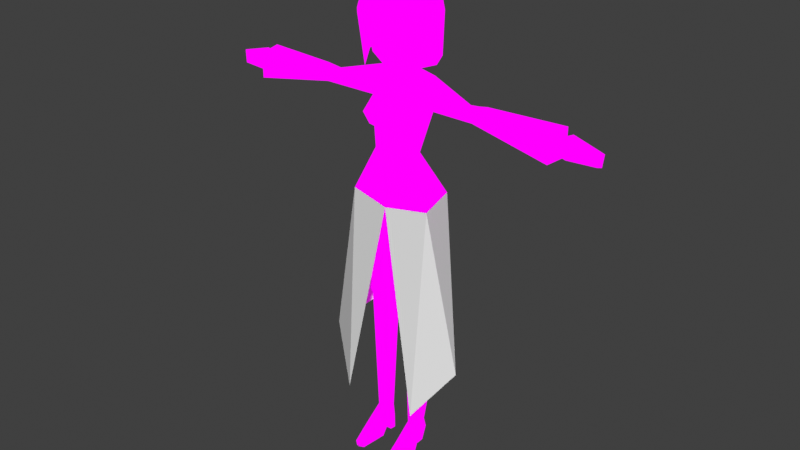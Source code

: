 # Source: kuzebackup.blend  (saved by Blender 2.90.8; exported with 4.5.12 LTS)
import bpy
from mathutils import Matrix  # noqa: F401  (used for matrix-valued properties, if any)

bpy.ops.wm.read_factory_settings(use_empty=True)
scene = bpy.context.scene
scene.name = 'Scene'

# ---- collections
col_collection = bpy.data.collections.new('Collection'); scene.collection.children.link(col_collection)

# ---- images (referenced by path relative to the original .blend; pixels are not part of the script)
import os
ASSET_DIR = os.environ.get("B2B_ASSET_DIR", "")  # directory of the original .blend (textures are referenced by path, not embedded)
HERE = os.path.dirname(os.path.abspath(__file__))  # packed textures are extracted next to this script under _unpacked/

def load_image(name, relpath, width, height, colorspace="sRGB"):
    """Load a texture the original file referenced (path relative to the .blend, or extracted next to this script)."""
    p = next((c for c in (os.path.join(HERE, relpath), os.path.join(ASSET_DIR, relpath)) if relpath and os.path.exists(c)), "")
    if p:
        img = bpy.data.images.load(p, check_existing=True)
        img.name = name
    else:  # same state as the original file: an image datablock whose file is absent (Cycles renders it pink)
        img = bpy.data.images.new(name, width, height)
        img.source = "FILE"
        img.filepath = "//" + (relpath or name)
    img.colorspace_settings.name = colorspace
    return img
img_kuze_tex = load_image('kuze_tex', 'kuze_tex.png', 1024, 1024, 'sRGB')
img_untitled_001 = load_image('Untitled.001', '', 1024, 1024, 'sRGB')

# ---- materials (node trees are filled in below, after node groups)
mat_kuze_mat = bpy.data.materials.new('kuze_mat')
mat_kuze_mat.alpha_threshold = 0.0
mat_kuze_mat.use_transparent_shadow = False
mat_uvtest = bpy.data.materials.new('uvtest')
mat_uvtest.use_transparent_shadow = False

# ---- material node trees
mat_kuze_mat.use_nodes = True; mat_kuze_mat.node_tree.nodes.clear()
_N = mat_kuze_mat.node_tree.nodes; _L = mat_kuze_mat.node_tree.links
n0 = _N.new('ShaderNodeOutputMaterial'); n0.name = 'Material Output'; n0.location = (348, 401)
n1 = _N.new('ShaderNodeMixShader'); n1.name = 'Mix Shader'; n1.location = (58, 401)
n2 = _N.new('ShaderNodeTexImage'); n2.name = 'Image Texture'; n2.location = (-304, 518)
n2.image = img_kuze_tex
n2.interpolation = 'Closest'
n3 = _N.new('ShaderNodeBsdfTransparent'); n3.name = 'Transparent BSDF'; n3.location = (-179, 127)
_L.new(n1.outputs[0], n0.inputs[0])
_L.new(n2.outputs[1], n1.inputs[0])
_L.new(n2.outputs[0], n1.inputs[2])
_L.new(n3.outputs[0], n1.inputs[1])
n0.is_active_output = True
mat_uvtest.use_nodes = True; mat_uvtest.node_tree.nodes.clear()
_N = mat_uvtest.node_tree.nodes; _L = mat_uvtest.node_tree.links
n0 = _N.new('ShaderNodeBsdfPrincipled'); n0.name = 'Principled BSDF'; n0.location = (10, 300)
n0.distribution = 'GGX'
n0.subsurface_method = 'BURLEY'
n0.inputs[3].default_value = 1.45
n0.inputs[27].default_value = (0.0, 0.0, 0.0, 1.0)
n0.inputs[28].default_value = 1.0
n1 = _N.new('ShaderNodeOutputMaterial'); n1.name = 'Material Output'; n1.location = (300, 300)
n2 = _N.new('ShaderNodeTexImage'); n2.name = 'Image Texture'; n2.location = (-280, 270)
n2.image = img_untitled_001
_L.new(n0.outputs[0], n1.inputs[0])
_L.new(n2.outputs[0], n0.inputs[0])
n1.is_active_output = True

# ---- world
world_world = bpy.data.worlds.new('World'); scene.world = world_world
world_world.use_nodes = True; world_world.node_tree.nodes.clear()
_N = world_world.node_tree.nodes; _L = world_world.node_tree.links
n0 = _N.new('ShaderNodeOutputWorld'); n0.name = 'World Output'; n0.location = (300, 300)
n1 = _N.new('ShaderNodeBackground'); n1.name = 'Background'; n1.location = (10, 300)
n1.inputs[0].default_value = (0.05088, 0.05088, 0.05088, 1.0)
_L.new(n1.outputs[0], n0.inputs[0])
n0.is_active_output = True
world_world.color = (0.05088, 0.05088, 0.05088)
world_world.use_sun_shadow = False
world_world.sun_shadow_jitter_overblur = 0.0

# ---- meshes
me_cylinder = bpy.data.meshes.new('Cylinder')
me_cylinder.from_pydata([(1.157, -0.4363, 2.052), (1.194, -0.8823, 11.29), (0.9125, 0.4643, 2.073), (0.7761, 0.9155, 10.81), (1.756, 0.6232, 2.02), (2.752, 1.433, 10.81), (1.843, -0.09187, 2.031), (2.105, -0.3122, 11.34), (0.981, 0.6271, 12.55), (2.149, 0.8582, 12.8), (1.26, -1.009, 11.81), (2.109, -0.5399, 11.82), (1.287, -0.96, 12.41), (2.117, -0.4056, 12.41), (0.2902, 0.01087, 17.61), (2.332, 2.039, 19.46), (0.9286, -0.96, 17.82), (3.009, -0.9565, 19.32), (1.655, -0.3717, 22.38), (0.9597, 2.258, 19.83), (1.071, 0.761, 22.37), (1.518, -0.6837, 24.4), (1.797, 1.662, 26.09), (1.245, -1.417, 24.4), (1.771, -1.425, 25.09), (1.177, -1.734, 25.2), (2.052, -0.6837, 25.24), (0.6226, -1.697, 25.26), (1.636, -0.6048, 26.02), (0.7203, -1.04, 26.12), (0.845, 0.5255, 0.04715), (1.619, 0.63, 0.05534), (0.9975, -2.748, 0.04982), (1.944, -2.529, 0.05526), (0.7839, 0.4268, 1.241), (1.807, 0.7825, 1.278), (1.055, -1.689, 0.8758), (1.999, -1.17, 0.9693), (1.884, 0.001608, 1.155), (1.637, 0.09013, 0.05532), (2.105, -0.8159, 0.0553), (0.848, 0.01771, 1.174), (0.9013, 0.1179, 0.04742), (0.8073, -0.8438, 0.04804), (1.45, -2.452, 0.414), (1.395, -2.926, 0.05487), (1.498, -2.913, 0.0572), (1.43, -0.8304, 0.05153), (1.439, -2.442, 0.05215), (1.874, -0.06976, 27.36), (1.911, 1.13, 27.56), (5.12, 0.6924, 26.01), (5.787, -0.2653, 25.83), (5.866, 0.0008702, 26.59), (5.118, 0.5184, 26.61), (5.707, 0.8612, 25.87), (5.705, 0.6205, 26.63), (6.341, 0.8526, 25.54), (6.376, 0.4534, 26.81), (10.8, 0.07092, 25.5), (10.84, 0.113, 25.94), (10.83, 0.4511, 25.49), (10.88, 0.4064, 25.97), (0.471, 0.3576, 27.54), (0.471, 0.3576, 29.07), (1.924, -0.9932, 31.69), (1.376, 1.682, 29.78), (1.478, -0.9806, 29.76), (1.066, 1.531, 29.17), (1.217, -1.081, 29.01), (0.9481, -1.541, 32.42), (12.08, 0.09643, 25.12), (12.18, 0.1376, 26.24), (12.05, 0.5749, 25.09), (12.16, 0.6522, 26.54), (14.02, 0.2374, 25.17), (14.11, 0.2803, 25.98), (14.22, 0.4594, 25.14), (14.32, 0.4841, 25.99), (12.17, 0.1781, 26.54), (12.18, -0.2685, 26.17), (12.17, -0.2356, 26.52), (13.09, 0.08837, 25.94), (13.16, 0.09112, 26.13), (13.09, -0.1679, 25.94), (13.17, -0.1471, 26.15), (1.645, -0.7734, 33.02), (1.649, 1.858, 33.0), (1.482, 0.3228, 29.6), (1.159, 0.1808, 28.84), (1.731, 0.5408, 33.29), (2.325, -1.192, 31.55), (2.034, 1.837, 31.53), (2.411, 0.3884, 31.57), (1.168, -1.85, 28.3), (1.97, 1.77, 28.69), (2.641, 0.3273, 28.61), (1.616, -1.824, 32.21), (1.616, -1.974, 31.59), (11.39, -0.7153, 24.91), (11.53, -0.5967, 26.59), (11.44, 1.208, 24.8), (11.62, 0.9245, 26.8), (-1.157, -0.4363, 2.052), (-1.194, -0.8823, 11.29), (-0.9125, 0.4643, 2.073), (-0.7761, 0.9155, 10.81), (-1.756, 0.6232, 2.02), (-2.752, 1.433, 10.81), (-1.843, -0.09187, 2.031), (-2.105, -0.3122, 11.34), (-0.981, 0.6271, 12.55), (-2.149, 0.8582, 12.8), (-1.26, -1.009, 11.81), (-2.109, -0.5399, 11.82), (-1.287, -0.96, 12.41), (-2.117, -0.4056, 12.41), (-0.2902, 0.01087, 17.61), (-2.332, 2.039, 19.46), (-0.9286, -0.96, 17.82), (-3.009, -0.9565, 19.32), (0.0, -1.402, 22.09), (0.0, 0.6271, 18.17), (-1.655, -0.3717, 22.38), (0.0, -1.432, 18.96), (0.0, -0.9628, 17.74), (-0.9597, 2.258, 19.83), (0.0, 1.963, 19.6), (-1.071, 0.761, 22.37), (0.0, 0.761, 22.77), (0.0, -1.154, 24.05), (-1.518, -0.6837, 24.4), (-1.797, 1.662, 26.09), (0.0, 1.898, 26.33), (-1.245, -1.417, 24.4), (0.0, -1.642, 24.46), (-1.771, -1.425, 25.09), (-1.177, -1.734, 25.2), (-2.052, -0.6837, 25.24), (0.0, -1.571, 25.29), (-0.6226, -1.697, 25.26), (-1.636, -0.6048, 26.02), (0.0, -0.8919, 26.44), (-0.7203, -1.04, 26.12), (-0.845, 0.5255, 0.04715), (-1.619, 0.63, 0.05534), (-0.9975, -2.748, 0.04982), (-1.944, -2.529, 0.05526), (-0.7839, 0.4268, 1.241), (-1.807, 0.7825, 1.278), (-1.055, -1.689, 0.8758), (-1.999, -1.17, 0.9693), (-1.884, 0.001608, 1.155), (-1.637, 0.09013, 0.05532), (-2.105, -0.8159, 0.0553), (-0.848, 0.01771, 1.174), (-0.9013, 0.1179, 0.04742), (-0.8073, -0.8438, 0.04804), (-1.45, -2.452, 0.414), (-1.395, -2.926, 0.05487), (-1.498, -2.913, 0.0572), (-1.43, -0.8304, 0.05153), (-1.439, -2.442, 0.05215), (-1.874, -0.06976, 27.36), (0.0, -0.2087, 28.02), (-1.911, 1.13, 27.56), (0.0, 1.032, 28.02), (-5.12, 0.6924, 26.01), (-5.787, -0.2653, 25.83), (-5.866, 0.0008702, 26.59), (-5.118, 0.5184, 26.61), (-5.707, 0.8612, 25.87), (-5.705, 0.6205, 26.63), (-6.341, 0.8526, 25.54), (-6.376, 0.4534, 26.81), (-10.8, 0.07092, 25.5), (-10.84, 0.113, 25.94), (-10.83, 0.4511, 25.49), (-10.88, 0.4064, 25.97), (0.0, 0.8481, 27.54), (0.0, 0.9746, 29.07), (-0.471, 0.3576, 27.54), (-0.471, 0.3576, 29.07), (0.0, 0.2731, 29.08), (0.0, 0.2906, 27.56), (-1.924, -0.9932, 31.69), (-1.376, 1.682, 29.78), (-1.478, -0.9806, 29.76), (-1.066, 1.531, 29.17), (-1.217, -1.081, 29.01), (0.0, 1.33, 28.62), (0.0, -1.307, 28.36), (0.0, -2.309, 29.89), (0.0, -1.809, 30.7), (-0.9481, -1.541, 32.42), (0.0, -1.891, 32.76), (-12.08, 0.09643, 25.12), (-12.18, 0.1376, 26.24), (-12.05, 0.5749, 25.09), (-12.16, 0.6522, 26.54), (-14.02, 0.2374, 25.17), (-14.11, 0.2803, 25.98), (-14.22, 0.4594, 25.14), (-14.32, 0.4841, 25.99), (-12.17, 0.1781, 26.54), (-12.18, -0.2685, 26.17), (-12.17, -0.2356, 26.52), (-13.09, 0.08837, 25.94), (-13.16, 0.09112, 26.13), (-13.09, -0.1679, 25.94), (-13.17, -0.1471, 26.15), (-1.645, -0.7734, 33.02), (0.0, -1.123, 33.77), (-1.649, 1.858, 33.0), (0.0, 1.927, 33.77), (-1.482, 0.3228, 29.6), (-1.159, 0.1808, 28.84), (0.0, -0.06221, 28.49), (-1.731, 0.5408, 33.29), (0.0, 0.3759, 34.15), (0.0, 2.616, 33.03), (0.0, 2.287, 29.9), (-2.325, -1.192, 31.55), (-2.034, 1.837, 31.53), (-2.411, 0.3884, 31.57), (0.0, 3.064, 31.83), (-1.168, -1.85, 28.3), (-1.97, 1.77, 28.69), (-2.641, 0.3273, 28.61), (0.0, 3.008, 28.72), (-1.616, -1.824, 32.21), (0.0, -2.147, 32.73), (-1.616, -1.974, 31.59), (0.0, -2.324, 31.57), (-11.39, -0.7153, 24.91), (-11.53, -0.5967, 26.59), (-11.44, 1.208, 24.8), (-11.62, 0.9245, 26.8)], [], [(0, 1, 3, 2), (2, 3, 5, 4), (1, 7, 11, 10), (4, 5, 7, 6), (6, 7, 1, 0), (5, 9, 7), (3, 5, 9, 8), (10, 11, 13, 12), (9, 11, 7), (11, 9, 13), (3, 1, 8), (1, 10, 8), (10, 12, 8), (8, 9, 15, 14), (13, 9, 15, 17), (12, 13, 17, 16), (8, 12, 16, 14), (17, 124, 16), (14, 16, 125, 122), (124, 125, 16), (124, 17, 18), (14, 15, 19, 122), (122, 19, 127), (17, 15, 20, 18), (19, 15, 20), (127, 19, 20, 129), (129, 20, 22, 133), (18, 20, 22, 21), (121, 18, 21, 130), (130, 21, 23), (23, 135, 130), (135, 23, 24, 25), (26, 24, 23, 21), (135, 25, 27), (139, 135, 27), (27, 25, 29), (139, 27, 29, 142), (29, 25, 24, 28), (26, 28, 24), (29, 28, 142), (22, 26, 21), (26, 22, 28), (34, 35, 31, 30), (37, 44, 46, 33), (37, 33, 40, 38), (36, 41, 43, 32), (2, 34, 41), (6, 37, 38), (6, 44, 37), (2, 4, 35, 34), (39, 38, 41, 42), (38, 39, 31, 35), (30, 31, 39, 42), (42, 41, 34, 30), (38, 47, 41), (36, 0, 41), (32, 43, 47, 48, 45), (4, 6, 38), (35, 4, 38), (0, 44, 6), (2, 41, 0), (44, 0, 36), (45, 44, 36, 32), (48, 44, 45), (48, 46, 44), (46, 48, 47, 40, 33), (47, 38, 40), (41, 47, 43), (142, 28, 49, 164), (133, 22, 50, 166), (164, 49, 50, 166), (49, 28, 52, 53), (50, 49, 53, 54), (50, 22, 51, 54), (28, 22, 51, 52), (54, 51, 55, 56), (56, 55, 57, 58), (54, 53, 56), (56, 58, 53), (51, 55, 52), (55, 52, 57), (62, 61, 101, 102), (61, 59, 99, 101), (179, 180, 64, 63), (63, 64, 183, 184), (88, 67, 69, 89), (89, 69, 191, 217), (67, 192, 191, 69), (192, 67, 193), (193, 67, 65, 70), (193, 70, 195), (61, 59, 71, 73), (62, 61, 73, 74), (60, 59, 71, 72), (73, 71, 75, 77), (74, 73, 77, 78), (72, 79, 76), (72, 71, 75, 76), (79, 60, 62, 74), (76, 79, 74, 78), (60, 79, 81), (60, 72, 80), (60, 80, 81), (76, 75, 77, 78), (80, 72, 82, 84), (81, 80, 84, 85), (81, 79, 83, 85), (79, 72, 82, 83), (83, 82, 84, 85), (219, 90, 87, 214), (212, 86, 90, 219), (68, 89, 217, 190), (66, 88, 89, 68), (214, 87, 220), (190, 221, 68), (68, 221, 66), (87, 92, 225, 220), (90, 86, 91, 93), (90, 93, 92, 87), (92, 95, 229, 225), (93, 91, 94, 96), (93, 96, 95, 92), (86, 212, 231, 97), (86, 97, 91), (97, 231, 233, 98), (91, 97, 98, 94), (121, 124, 18), (53, 52, 99, 100), (57, 101, 99, 52), (53, 100, 102, 58), (58, 102, 101, 57), (60, 62, 102, 100), (59, 60, 100, 99), (103, 105, 106, 104), (105, 107, 108, 106), (104, 113, 114, 110), (107, 109, 110, 108), (109, 103, 104, 110), (108, 110, 112), (106, 111, 112, 108), (113, 115, 116, 114), (112, 110, 114), (114, 116, 112), (106, 111, 104), (104, 111, 113), (113, 111, 115), (111, 117, 118, 112), (116, 120, 118, 112), (115, 119, 120, 116), (111, 117, 119, 115), (120, 119, 124), (117, 122, 125, 119), (124, 119, 125), (124, 123, 120), (117, 122, 126, 118), (122, 127, 126), (120, 123, 128, 118), (126, 128, 118), (127, 129, 128, 126), (129, 133, 132, 128), (123, 131, 132, 128), (121, 130, 131, 123), (130, 134, 131), (134, 130, 135), (135, 137, 136, 134), (138, 131, 134, 136), (135, 140, 137), (139, 140, 135), (140, 143, 137), (139, 142, 143, 140), (143, 141, 136, 137), (138, 136, 141), (143, 142, 141), (132, 131, 138), (138, 141, 132), (148, 144, 145, 149), (151, 147, 160, 158), (151, 152, 154, 147), (150, 146, 157, 155), (105, 155, 148), (109, 152, 151), (109, 151, 158), (105, 148, 149, 107), (153, 156, 155, 152), (152, 149, 145, 153), (144, 156, 153, 145), (156, 144, 148, 155), (152, 155, 161), (150, 155, 103), (146, 159, 162, 161, 157), (107, 152, 109), (149, 152, 107), (103, 109, 158), (105, 103, 155), (158, 150, 103), (159, 146, 150, 158), (162, 159, 158), (162, 158, 160), (160, 147, 154, 161, 162), (161, 154, 152), (155, 157, 161), (142, 164, 163, 141), (133, 166, 165, 132), (164, 166, 165, 163), (163, 169, 168, 141), (165, 170, 169, 163), (165, 170, 167, 132), (141, 168, 167, 132), (170, 172, 171, 167), (172, 174, 173, 171), (170, 172, 169), (172, 169, 174), (167, 168, 171), (171, 173, 168), (178, 237, 236, 177), (177, 236, 234, 175), (179, 181, 182, 180), (181, 184, 183, 182), (215, 216, 189, 187), (216, 217, 191, 189), (187, 189, 191, 192), (192, 193, 187), (193, 194, 185, 187), (193, 195, 194), (177, 198, 196, 175), (178, 199, 198, 177), (176, 197, 196, 175), (198, 202, 200, 196), (199, 203, 202, 198), (197, 201, 204), (197, 201, 200, 196), (204, 199, 178, 176), (201, 203, 199, 204), (176, 206, 204), (176, 205, 197), (176, 206, 205), (201, 203, 202, 200), (205, 209, 207, 197), (206, 210, 209, 205), (206, 210, 208, 204), (204, 208, 207, 197), (208, 210, 209, 207), (219, 214, 213, 218), (212, 219, 218, 211), (188, 190, 217, 216), (186, 188, 216, 215), (214, 220, 213), (190, 188, 221), (188, 186, 221), (213, 220, 225, 223), (218, 224, 222, 211), (218, 213, 223, 224), (223, 225, 229, 227), (224, 228, 226, 222), (224, 223, 227, 228), (211, 230, 231, 212), (211, 222, 230), (230, 232, 233, 231), (222, 226, 232, 230), (121, 123, 124), (169, 235, 234, 168), (173, 168, 234, 236), (169, 174, 237, 235), (174, 173, 236, 237), (176, 235, 237, 178), (175, 234, 235, 176)])
_uv = me_cylinder.uv_layers.new(name='UVMap')
_uv.uv.foreach_set('vector', [0.06674, 0.04869, 0.222, 0.1093, 0.2042, 0.1309, 0.06823, 0.06817, 0.8929, 0.07142, 0.7627, 0.1207, 0.7512, 0.0903, 0.8889, 0.05833, 0.222, 0.1093, 0.2288, 0.09427, 0.2348, 0.09938, 0.2298, 0.1116, 0.08084, 0.02519, 0.2298, 0.06396, 0.2288, 0.09427, 0.07237, 0.03659, 0.07237, 0.03659, 0.2288, 0.09427, 0.222, 0.1093, 0.06674, 0.04869, 0.2298, 0.06396, 0.256, 0.08372, 0.2288, 0.09427, 0.7627, 0.1207, 0.7512, 0.0903, 0.7251, 0.1126, 0.7356, 0.1288, 0.2298, 0.1116, 0.2348, 0.09938, 0.2435, 0.101, 0.2379, 0.1148, 0.256, 0.08372, 0.2348, 0.09938, 0.2288, 0.09427, 0.2348, 0.09938, 0.256, 0.08372, 0.2435, 0.101, 0.2042, 0.1309, 0.222, 0.1093, 0.2289, 0.1379, 0.222, 0.1093, 0.2298, 0.1116, 0.2289, 0.1379, 0.2298, 0.1116, 0.2379, 0.1148, 0.2289, 0.1379, 0.7356, 0.1288, 0.7251, 0.1126, 0.6204, 0.1381, 0.6647, 0.1698, 0.2435, 0.101, 0.256, 0.08372, 0.3554, 0.09171, 0.3417, 0.1315, 0.2379, 0.1148, 0.2435, 0.101, 0.3417, 0.1315, 0.3152, 0.1572, 0.2289, 0.1379, 0.2379, 0.1148, 0.3152, 0.1572, 0.2993, 0.1682, 0.3417, 0.1315, 0.3356, 0.1746, 0.3152, 0.1572, 0.2993, 0.1682, 0.3152, 0.1572, 0.3138, 0.1746, 0.2896, 0.1745, 0.3356, 0.1746, 0.3138, 0.1746, 0.3152, 0.1572, 0.3356, 0.1746, 0.3417, 0.1315, 0.394, 0.1398, 0.6647, 0.1698, 0.6204, 0.1381, 0.6158, 0.1596, 0.6515, 0.1747, 0.6515, 0.1747, 0.6158, 0.1596, 0.6196, 0.1747, 0.3417, 0.1315, 0.3554, 0.09171, 0.3989, 0.1194, 0.394, 0.1398, 0.6158, 0.1596, 0.6204, 0.1381, 0.5729, 0.1595, 0.6196, 0.1747, 0.6158, 0.1596, 0.5729, 0.1595, 0.5678, 0.1747, 0.5678, 0.1747, 0.5729, 0.1595, 0.519, 0.15, 0.5171, 0.1747, 0.394, 0.1398, 0.3989, 0.1194, 0.4609, 0.1157, 0.429, 0.1481, 0.3878, 0.1747, 0.394, 0.1398, 0.429, 0.1481, 0.4225, 0.1747, 0.4225, 0.1747, 0.429, 0.1481, 0.4339, 0.1593, 0.4339, 0.1593, 0.4331, 0.1747, 0.4225, 0.1747, 0.4331, 0.1747, 0.4339, 0.1593, 0.4416, 0.1554, 0.4423, 0.1619, 0.4445, 0.1477, 0.4416, 0.1554, 0.4339, 0.1593, 0.429, 0.1481, 0.4331, 0.1747, 0.4423, 0.1619, 0.4429, 0.1676, 0.4437, 0.1747, 0.4331, 0.1747, 0.4429, 0.1676, 0.4429, 0.1676, 0.4423, 0.1619, 0.4549, 0.1657, 0.4437, 0.1747, 0.4429, 0.1676, 0.4549, 0.1657, 0.4603, 0.1747, 0.4549, 0.1657, 0.4423, 0.1619, 0.4416, 0.1554, 0.4566, 0.1513, 0.4445, 0.1477, 0.4566, 0.1513, 0.4416, 0.1554, 0.4549, 0.1657, 0.4566, 0.1513, 0.4603, 0.1747, 0.4609, 0.1157, 0.4445, 0.1477, 0.429, 0.1481, 0.4445, 0.1477, 0.4609, 0.1157, 0.4566, 0.1513, 0.9061, 0.069, 0.8998, 0.05295, 0.9194, 0.04984, 0.9237, 0.06151, 0.04344, 0.02872, 0.01279, 0.03535, 0.005816, 0.02614, 0.01385, 0.02321, 0.04344, 0.02872, 0.01385, 0.02321, 0.04185, 0.01128, 0.06269, 0.02181, 0.03034, 0.04512, 0.05335, 0.06535, 0.03061, 0.067, 0.004865, 0.04508, 0.06823, 0.06817, 0.05589, 0.07113, 0.05335, 0.06535, 0.07237, 0.03659, 0.04344, 0.02872, 0.06269, 0.02181, 0.07237, 0.03659, 0.01279, 0.03535, 0.04344, 0.02872, 0.8929, 0.07142, 0.8889, 0.05833, 0.8998, 0.05295, 0.9061, 0.069, 0.9277, 0.0477, 0.9442, 0.04046, 0.9476, 0.05659, 0.9298, 0.05923, 0.06269, 0.02181, 0.0508, 0.006421, 0.05764, 0.0001328, 0.07395, 0.01407, 0.9237, 0.06151, 0.9194, 0.04984, 0.9277, 0.0477, 0.9298, 0.05923, 0.03725, 0.07095, 0.05335, 0.06535, 0.05589, 0.07113, 0.0388, 0.07695, 0.9442, 0.04046, 0.9673, 0.04237, 0.9476, 0.05659, 0.03034, 0.04512, 0.06674, 0.04869, 0.05335, 0.06535, 0.9986, 0.0421, 0.9697, 0.05198, 0.9673, 0.04237, 0.9922, 0.03636, 0.9999, 0.03528, 0.08084, 0.02519, 0.07237, 0.03659, 0.06269, 0.02181, 0.07395, 0.01407, 0.08084, 0.02519, 0.06269, 0.02181, 0.06674, 0.04869, 0.01279, 0.03535, 0.07237, 0.03659, 0.06823, 0.06817, 0.05335, 0.06535, 0.06674, 0.04869, 0.01279, 0.03535, 0.06674, 0.04869, 0.03034, 0.04512, 0.001979, 0.03987, 0.01279, 0.03535, 0.03034, 0.04512, 0.004865, 0.04508, 0.005376, 0.03337, 0.01279, 0.03535, 0.001979, 0.03987, 0.005376, 0.03337, 0.005816, 0.02614, 0.01279, 0.03535, 0.9993, 0.03374, 0.9922, 0.03636, 0.9673, 0.04237, 0.9646, 0.03197, 0.9917, 0.02822, 0.9673, 0.04237, 0.9442, 0.04046, 0.9646, 0.03197, 0.9476, 0.05659, 0.9673, 0.04237, 0.9697, 0.05198, 0.4603, 0.1747, 0.4566, 0.1513, 0.4783, 0.1492, 0.48, 0.1747, 0.5171, 0.1747, 0.519, 0.15, 0.4964, 0.1492, 0.4941, 0.1747, 0.48, 0.1747, 0.4783, 0.1492, 0.4964, 0.1492, 0.4941, 0.1747, 0.1722, 0.5294, 0.1471, 0.5298, 0.1562, 0.4532, 0.1708, 0.4535, 0.1915, 0.5297, 0.1722, 0.5294, 0.1708, 0.4535, 0.1818, 0.4682, 0.1915, 0.5297, 0.2153, 0.5235, 0.1938, 0.4672, 0.1818, 0.4682, 0.1471, 0.5298, 0.1078, 0.5191, 0.1365, 0.4641, 0.1562, 0.4532, 0.1818, 0.4682, 0.1938, 0.4672, 0.1973, 0.4569, 0.1827, 0.4564, 0.1827, 0.4564, 0.1973, 0.4569, 0.2037, 0.4457, 0.1799, 0.4441, 0.1818, 0.4682, 0.1708, 0.4535, 0.1827, 0.4564, 0.1827, 0.4564, 0.1799, 0.4441, 0.1708, 0.4535, 0.1365, 0.4641, 0.1347, 0.4532, 0.1562, 0.4532, 0.1347, 0.4532, 0.1562, 0.4532, 0.1354, 0.4408, 0.1792, 0.3566, 0.1882, 0.3494, 0.2153, 0.3571, 0.187, 0.3769, 0.1598, 0.3534, 0.164, 0.3598, 0.1572, 0.3754, 0.1335, 0.3554, 0.5062, 0.3874, 0.4822, 0.3889, 0.4822, 0.3767, 0.5062, 0.3767, 0.5062, 0.3767, 0.4822, 0.3767, 0.482, 0.3692, 0.506, 0.3692, 0.4546, 0.4702, 0.4744, 0.458, 0.4817, 0.4702, 0.4636, 0.4809, 0.4636, 0.4809, 0.4817, 0.4702, 0.494, 0.4913, 0.4741, 0.4968, 0.2059, 0.8386, 0.1135, 0.8403, 0.1138, 0.7564, 0.1893, 0.7928, 0.1135, 0.8403, 0.2059, 0.8386, 0.1133, 0.8853, 0.1133, 0.8853, 0.2059, 0.8386, 0.2232, 0.9423, 0.1647, 0.9787, 0.1133, 0.8853, 0.1647, 0.9787, 0.1129, 0.9958, 0.477, 0.3539, 0.4817, 0.3534, 0.4817, 0.3699, 0.4761, 0.3689, 0.4708, 0.3522, 0.477, 0.3539, 0.4761, 0.3689, 0.4623, 0.3658, 0.4761, 0.4507, 0.4817, 0.4457, 0.4702, 0.4261, 0.4429, 0.438, 0.4761, 0.3689, 0.4817, 0.3699, 0.4724, 0.3916, 0.4689, 0.393, 0.4623, 0.3658, 0.4761, 0.3689, 0.4689, 0.393, 0.458, 0.391, 0.4429, 0.438, 0.4375, 0.4331, 0.4578, 0.3948, 0.4429, 0.438, 0.4702, 0.4261, 0.4683, 0.3969, 0.4578, 0.3948, 0.4572, 0.3636, 0.4684, 0.3494, 0.4708, 0.3522, 0.4623, 0.3658, 0.4555, 0.388, 0.4572, 0.3636, 0.4623, 0.3658, 0.458, 0.391, 0.4684, 0.3494, 0.4572, 0.3636, 0.4534, 0.3602, 0.4761, 0.4507, 0.4429, 0.438, 0.4434, 0.4502, 0.4761, 0.4507, 0.4434, 0.4502, 0.4441, 0.4578, 0.4578, 0.3948, 0.4683, 0.3969, 0.4689, 0.393, 0.458, 0.391, 0.4434, 0.4502, 0.4429, 0.438, 0.4265, 0.449, 0.4278, 0.4519, 0.4441, 0.4578, 0.4434, 0.4502, 0.4278, 0.4519, 0.4231, 0.4561, 0.4534, 0.3602, 0.4572, 0.3636, 0.4475, 0.3727, 0.4453, 0.3707, 0.4375, 0.4331, 0.4429, 0.438, 0.4265, 0.449, 0.4221, 0.4483, 0.4221, 0.4483, 0.4265, 0.449, 0.4278, 0.4519, 0.4231, 0.4561, 0.4136, 0.8576, 0.3431, 0.8293, 0.3665, 0.7879, 0.4132, 0.806, 0.4159, 0.9441, 0.4705, 0.9375, 0.4868, 0.9802, 0.4172, 0.9962, 0.4448, 0.489, 0.4636, 0.4809, 0.4741, 0.4968, 0.4549, 0.5022, 0.4353, 0.4833, 0.4546, 0.4702, 0.4636, 0.4809, 0.4448, 0.489, 0.4132, 0.806, 0.3665, 0.7879, 0.413, 0.7787, 0.4549, 0.5022, 0.4314, 0.5087, 0.4448, 0.489, 0.4448, 0.489, 0.4314, 0.5087, 0.4353, 0.4833, 0.3665, 0.7879, 0.3433, 0.748, 0.4127, 0.7438, 0.413, 0.7787, 0.4868, 0.9802, 0.4705, 0.9375, 0.5029, 0.8949, 0.5393, 0.9365, 0.3431, 0.8293, 0.2916, 0.7725, 0.3433, 0.748, 0.3665, 0.7879, 0.3433, 0.748, 0.3196, 0.6496, 0.4118, 0.6362, 0.4127, 0.7438, 0.5393, 0.9365, 0.5029, 0.8949, 0.5464, 0.7798, 0.6127, 0.8553, 0.2916, 0.7725, 0.2585, 0.6615, 0.3196, 0.6496, 0.3433, 0.748, 0.4705, 0.9375, 0.4159, 0.9441, 0.415, 0.9029, 0.4663, 0.8956, 0.4705, 0.9375, 0.4663, 0.8956, 0.5029, 0.8949, 0.4663, 0.8956, 0.415, 0.9029, 0.414, 0.8623, 0.4726, 0.8747, 0.5029, 0.8949, 0.4663, 0.8956, 0.4726, 0.8747, 0.5464, 0.7798, 0.3878, 0.1747, 0.3356, 0.1746, 0.394, 0.1398, 0.1708, 0.4535, 0.1562, 0.4532, 0.1572, 0.3754, 0.1724, 0.3783, 0.1354, 0.4408, 0.1335, 0.3554, 0.1572, 0.3754, 0.1562, 0.4532, 0.1708, 0.4535, 0.1724, 0.3783, 0.187, 0.3769, 0.1799, 0.4441, 0.1799, 0.4441, 0.187, 0.3769, 0.2153, 0.3571, 0.2037, 0.4457, 0.1732, 0.3591, 0.1792, 0.3566, 0.187, 0.3769, 0.1724, 0.3783, 0.164, 0.3598, 0.1732, 0.3591, 0.1724, 0.3783, 0.1572, 0.3754, 0.06528, 0.3003, 0.06682, 0.2807, 0.2037, 0.218, 0.2215, 0.2397, 0.8929, 0.278, 0.8889, 0.291, 0.7512, 0.2591, 0.7627, 0.2286, 0.2215, 0.2397, 0.2294, 0.2374, 0.2344, 0.2497, 0.2283, 0.2548, 0.07942, 0.324, 0.07093, 0.3125, 0.2283, 0.2548, 0.2293, 0.2853, 0.07093, 0.3125, 0.06528, 0.3003, 0.2215, 0.2397, 0.2283, 0.2548, 0.2293, 0.2853, 0.2283, 0.2548, 0.2556, 0.2655, 0.7627, 0.2286, 0.7356, 0.2206, 0.7251, 0.2368, 0.7512, 0.2591, 0.2294, 0.2374, 0.2375, 0.2342, 0.2431, 0.2481, 0.2344, 0.2497, 0.2556, 0.2655, 0.2283, 0.2548, 0.2344, 0.2497, 0.2344, 0.2497, 0.2431, 0.2481, 0.2556, 0.2655, 0.2037, 0.218, 0.2286, 0.211, 0.2215, 0.2397, 0.2215, 0.2397, 0.2286, 0.211, 0.2294, 0.2374, 0.2294, 0.2374, 0.2286, 0.211, 0.2375, 0.2342, 0.7356, 0.2206, 0.6647, 0.1795, 0.6204, 0.2113, 0.7251, 0.2368, 0.2431, 0.2481, 0.3416, 0.2178, 0.3553, 0.2576, 0.2556, 0.2655, 0.2375, 0.2342, 0.3151, 0.192, 0.3416, 0.2178, 0.2431, 0.2481, 0.2286, 0.211, 0.2993, 0.1808, 0.3151, 0.192, 0.2375, 0.2342, 0.3416, 0.2178, 0.3151, 0.192, 0.3356, 0.1746, 0.2993, 0.1808, 0.2896, 0.1745, 0.3138, 0.1746, 0.3151, 0.192, 0.3356, 0.1746, 0.3151, 0.192, 0.3138, 0.1746, 0.3356, 0.1746, 0.394, 0.2096, 0.3416, 0.2178, 0.6647, 0.1795, 0.6515, 0.1747, 0.6158, 0.1898, 0.6204, 0.2113, 0.6515, 0.1747, 0.6196, 0.1747, 0.6158, 0.1898, 0.3416, 0.2178, 0.394, 0.2096, 0.3988, 0.23, 0.3553, 0.2576, 0.6158, 0.1898, 0.5729, 0.1899, 0.6204, 0.2113, 0.6196, 0.1747, 0.5678, 0.1747, 0.5729, 0.1899, 0.6158, 0.1898, 0.5678, 0.1747, 0.5171, 0.1747, 0.519, 0.1994, 0.5729, 0.1899, 0.394, 0.2096, 0.429, 0.2013, 0.4608, 0.2337, 0.3988, 0.23, 0.3878, 0.1747, 0.4225, 0.1747, 0.429, 0.2013, 0.394, 0.2096, 0.4225, 0.1747, 0.4339, 0.19, 0.429, 0.2013, 0.4339, 0.19, 0.4225, 0.1747, 0.4331, 0.1747, 0.4331, 0.1747, 0.4423, 0.1874, 0.4416, 0.1939, 0.4339, 0.19, 0.4445, 0.2016, 0.429, 0.2013, 0.4339, 0.19, 0.4416, 0.1939, 0.4331, 0.1747, 0.4429, 0.1818, 0.4423, 0.1874, 0.4437, 0.1747, 0.4429, 0.1818, 0.4331, 0.1747, 0.4429, 0.1818, 0.4549, 0.1837, 0.4423, 0.1874, 0.4437, 0.1747, 0.4603, 0.1747, 0.4549, 0.1837, 0.4429, 0.1818, 0.4549, 0.1837, 0.4566, 0.198, 0.4416, 0.1939, 0.4423, 0.1874, 0.4445, 0.2016, 0.4416, 0.1939, 0.4566, 0.198, 0.4549, 0.1837, 0.4603, 0.1747, 0.4566, 0.198, 0.4608, 0.2337, 0.429, 0.2013, 0.4445, 0.2016, 0.4445, 0.2016, 0.4566, 0.198, 0.4608, 0.2337, 0.9061, 0.2804, 0.9237, 0.2879, 0.9194, 0.2995, 0.8998, 0.2964, 0.04182, 0.3204, 0.01205, 0.3259, 0.003973, 0.3229, 0.011, 0.3137, 0.04182, 0.3204, 0.06117, 0.3273, 0.0402, 0.3379, 0.01205, 0.3259, 0.02867, 0.3039, 0.003043, 0.3039, 0.02896, 0.2819, 0.05183, 0.2835, 0.06682, 0.2807, 0.05183, 0.2835, 0.05439, 0.2777, 0.07093, 0.3125, 0.06117, 0.3273, 0.04182, 0.3204, 0.07093, 0.3125, 0.04182, 0.3204, 0.011, 0.3137, 0.8929, 0.278, 0.9061, 0.2804, 0.8998, 0.2964, 0.8889, 0.291, 0.9277, 0.3017, 0.9298, 0.2901, 0.9476, 0.2928, 0.9442, 0.3089, 0.06117, 0.3273, 0.07248, 0.3352, 0.05606, 0.3491, 0.04919, 0.3428, 0.9237, 0.2879, 0.9298, 0.2901, 0.9277, 0.3017, 0.9194, 0.2995, 0.03553, 0.2779, 0.03707, 0.2719, 0.05439, 0.2777, 0.05183, 0.2835, 0.9442, 0.3089, 0.9476, 0.2928, 0.9673, 0.307, 0.02867, 0.3039, 0.05183, 0.2835, 0.06528, 0.3003, 0.9986, 0.3073, 0.9999, 0.3141, 0.9922, 0.313, 0.9673, 0.307, 0.9697, 0.2974, 0.07942, 0.324, 0.06117, 0.3273, 0.07093, 0.3125, 0.07248, 0.3352, 0.06117, 0.3273, 0.07942, 0.324, 0.06528, 0.3003, 0.07093, 0.3125, 0.011, 0.3137, 0.06682, 0.2807, 0.06528, 0.3003, 0.05183, 0.2835, 0.011, 0.3137, 0.02867, 0.3039, 0.06528, 0.3003, 0.0001328, 0.3091, 0.003043, 0.3039, 0.02867, 0.3039, 0.011, 0.3137, 0.00354, 0.3156, 0.0001328, 0.3091, 0.011, 0.3137, 0.00354, 0.3156, 0.011, 0.3137, 0.003973, 0.3229, 0.9993, 0.3156, 0.9917, 0.3212, 0.9646, 0.3174, 0.9673, 0.307, 0.9922, 0.313, 0.9673, 0.307, 0.9646, 0.3174, 0.9442, 0.3089, 0.9476, 0.2928, 0.9697, 0.2974, 0.9673, 0.307, 0.4603, 0.1747, 0.48, 0.1747, 0.4783, 0.2002, 0.4566, 0.198, 0.5171, 0.1747, 0.4941, 0.1747, 0.4964, 0.2002, 0.519, 0.1994, 0.48, 0.1747, 0.4941, 0.1747, 0.4964, 0.2002, 0.4783, 0.2002, 0.06449, 0.3498, 0.06311, 0.4257, 0.04849, 0.426, 0.03943, 0.3494, 0.08383, 0.3495, 0.07412, 0.411, 0.06311, 0.4257, 0.06449, 0.3498, 0.08383, 0.3495, 0.07412, 0.411, 0.08613, 0.412, 0.1076, 0.3557, 0.03943, 0.3494, 0.04849, 0.426, 0.02878, 0.4151, 0.0001328, 0.3601, 0.07412, 0.411, 0.07495, 0.4228, 0.08959, 0.4223, 0.08613, 0.412, 0.07495, 0.4228, 0.07222, 0.4351, 0.09603, 0.4336, 0.08959, 0.4223, 0.07412, 0.411, 0.07495, 0.4228, 0.06311, 0.4257, 0.07495, 0.4228, 0.06311, 0.4257, 0.07222, 0.4351, 0.02878, 0.4151, 0.04849, 0.426, 0.02696, 0.426, 0.02696, 0.426, 0.02771, 0.4384, 0.04849, 0.426, 0.07152, 0.5226, 0.07926, 0.5023, 0.1076, 0.5222, 0.08053, 0.5298, 0.05213, 0.5258, 0.02581, 0.5239, 0.04951, 0.5039, 0.05629, 0.5194, 0.5062, 0.351, 0.5062, 0.3617, 0.4822, 0.3616, 0.4822, 0.3494, 0.5062, 0.3617, 0.506, 0.3692, 0.482, 0.3692, 0.4822, 0.3616, 0.4712, 0.5297, 0.4734, 0.5159, 0.4944, 0.5157, 0.4944, 0.5299, 0.4734, 0.5159, 0.4741, 0.4968, 0.494, 0.4913, 0.4944, 0.5157, 0.02111, 0.838, 0.03805, 0.7923, 0.1138, 0.7564, 0.1135, 0.8403, 0.1135, 0.8403, 0.1133, 0.8853, 0.02111, 0.838, 0.1133, 0.8853, 0.0613, 0.9784, 0.002999, 0.9414, 0.02111, 0.838, 0.1133, 0.8853, 0.1129, 0.9958, 0.0613, 0.9784, 0.4171, 0.4533, 0.4162, 0.4383, 0.4218, 0.4372, 0.4219, 0.4538, 0.4109, 0.455, 0.4024, 0.4413, 0.4162, 0.4383, 0.4171, 0.4533, 0.4163, 0.3564, 0.383, 0.3692, 0.4103, 0.3811, 0.4219, 0.3615, 0.4162, 0.4383, 0.409, 0.4141, 0.4126, 0.4156, 0.4218, 0.4372, 0.4024, 0.4413, 0.3982, 0.4162, 0.409, 0.4141, 0.4162, 0.4383, 0.383, 0.3692, 0.3979, 0.4124, 0.3777, 0.374, 0.383, 0.3692, 0.3979, 0.4124, 0.4084, 0.4103, 0.4103, 0.3811, 0.3974, 0.4436, 0.4024, 0.4413, 0.4109, 0.455, 0.4085, 0.4578, 0.3956, 0.4192, 0.3982, 0.4162, 0.4024, 0.4413, 0.3974, 0.4436, 0.4085, 0.4578, 0.3935, 0.447, 0.3974, 0.4436, 0.4163, 0.3564, 0.3836, 0.357, 0.383, 0.3692, 0.4163, 0.3564, 0.3842, 0.3494, 0.3836, 0.357, 0.3979, 0.4124, 0.3982, 0.4162, 0.409, 0.4141, 0.4084, 0.4103, 0.3836, 0.357, 0.3679, 0.3553, 0.3667, 0.3582, 0.383, 0.3692, 0.3842, 0.3494, 0.3633, 0.3511, 0.3679, 0.3553, 0.3836, 0.357, 0.3935, 0.447, 0.3854, 0.4365, 0.3876, 0.4345, 0.3974, 0.4436, 0.3777, 0.374, 0.3623, 0.3589, 0.3667, 0.3582, 0.383, 0.3692, 0.3623, 0.3589, 0.3633, 0.3511, 0.3679, 0.3553, 0.3667, 0.3582, 0.4136, 0.8576, 0.4132, 0.806, 0.4596, 0.7871, 0.4837, 0.8282, 0.4159, 0.9441, 0.4172, 0.9962, 0.3468, 0.9834, 0.3612, 0.94, 0.453, 0.5186, 0.4549, 0.5022, 0.4741, 0.4968, 0.4734, 0.5159, 0.4479, 0.5284, 0.453, 0.5186, 0.4734, 0.5159, 0.4712, 0.5297, 0.4132, 0.806, 0.413, 0.7787, 0.4596, 0.7871, 0.4549, 0.5022, 0.453, 0.5186, 0.4314, 0.5087, 0.453, 0.5186, 0.4479, 0.5284, 0.4314, 0.5087, 0.4596, 0.7871, 0.413, 0.7787, 0.4127, 0.7438, 0.4821, 0.7469, 0.3468, 0.9834, 0.2923, 0.9422, 0.3268, 0.899, 0.3612, 0.94, 0.4837, 0.8282, 0.4596, 0.7871, 0.4821, 0.7469, 0.5343, 0.7705, 0.4821, 0.7469, 0.4127, 0.7438, 0.4118, 0.6362, 0.5042, 0.648, 0.2923, 0.9422, 0.2153, 0.8645, 0.278, 0.786, 0.3268, 0.899, 0.5343, 0.7705, 0.4821, 0.7469, 0.5042, 0.648, 0.5656, 0.6589, 0.3612, 0.94, 0.3634, 0.898, 0.415, 0.9029, 0.4159, 0.9441, 0.3612, 0.94, 0.3268, 0.899, 0.3634, 0.898, 0.3634, 0.898, 0.3561, 0.8774, 0.414, 0.8623, 0.415, 0.9029, 0.3268, 0.899, 0.278, 0.786, 0.3561, 0.8774, 0.3634, 0.898, 0.3878, 0.1747, 0.394, 0.2096, 0.3356, 0.1746, 0.06311, 0.4257, 0.06465, 0.5009, 0.04951, 0.5039, 0.04849, 0.426, 0.02771, 0.4384, 0.04849, 0.426, 0.04951, 0.5039, 0.02581, 0.5239, 0.06311, 0.4257, 0.07222, 0.4351, 0.07926, 0.5023, 0.06465, 0.5009, 0.07222, 0.4351, 0.09603, 0.4336, 0.1076, 0.5222, 0.07926, 0.5023, 0.06546, 0.5201, 0.06465, 0.5009, 0.07926, 0.5023, 0.07152, 0.5226, 0.05629, 0.5194, 0.04951, 0.5039, 0.06465, 0.5009, 0.06546, 0.5201])
me_cylinder.materials.append(mat_kuze_mat)
me_cylinder.materials.append(mat_uvtest)
me_cylinder.use_remesh_fix_poles = True
me_cylinder.use_remesh_preserve_attributes = False
me_cylinder.use_mirror_vertex_groups = False
me_cylinder.update()
me_cylinder_001 = bpy.data.meshes.new('Cylinder.001')
me_cylinder_001.from_pydata([(2.332, 2.039, 19.46), (3.009, -0.9565, 19.32), (0.0, -1.432, 18.96), (0.9597, 2.258, 19.83), (0.0, 1.963, 19.6), (5.257, -0.4559, 7.821), (2.772, -2.182, 4.277), (2.332, 2.039, 10.68), (0.9597, 2.258, 11.04), (0.0, 2.305, 11.19)], [], [(1, 2, 6, 5), (5, 0, 1), (0, 3, 8, 7), (0, 5, 7), (8, 3, 4, 9)])
_uv = me_cylinder_001.uv_layers.new(name='UVMap')
_uv.uv.foreach_set('vector', [0.25, 1.0, 0.0, 0.0, 0.0, 0.0, 0.25, 1.0, 0.25, 1.0, 0.5, 1.0, 0.25, 1.0, 0.5, 1.0, 0.5, 1.0, 0.5, 1.0, 0.5, 1.0, 0.5, 1.0, 0.25, 1.0, 0.5, 1.0, 0.5, 1.0, 0.5, 1.0, 0.5, 1.0, 0.5, 1.0])
me_cylinder_001.use_remesh_fix_poles = True
me_cylinder_001.use_remesh_preserve_attributes = False
me_cylinder_001.use_mirror_vertex_groups = False
me_cylinder_001.update()

# ---- objects
ob_empty = bpy.data.objects.new('Empty', None)
ob_empty_001 = bpy.data.objects.new('Empty.001', None)
ob_empty_002 = bpy.data.objects.new('Empty.002', None)
ob_cylinder = bpy.data.objects.new('Cylinder', me_cylinder)
ob_cylinder_001 = bpy.data.objects.new('Cylinder.001', me_cylinder_001)

# ---- transforms, parenting, visibility, modifiers, constraints
ob_empty.location = (0.02229, 1.0, 1.204)
ob_empty.rotation_euler = (1.571, -0.0, -0.0)
ob_empty.empty_display_type = 'IMAGE'
ob_empty.empty_display_size = 5.0
ob_empty.empty_image_side = 'FRONT'
ob_empty.lineart.crease_threshold = 0.0
ob_empty_001.location = (-1.0, -0.09484, 1.208)
ob_empty_001.rotation_euler = (1.571, -0.0, 1.571)
ob_empty_001.empty_display_type = 'IMAGE'
ob_empty_001.empty_display_size = 5.0
ob_empty_001.empty_image_side = 'FRONT'
ob_empty_001.lineart.crease_threshold = 0.0
ob_empty_002.location = (0.02296, -1.0, 1.206)
ob_empty_002.rotation_euler = (1.571, 0.0, 3.142)
ob_empty_002.scale = (1.438, 1.438, 1.438)
ob_empty_002.empty_display_type = 'IMAGE'
ob_empty_002.empty_display_size = 5.0
ob_empty_002.empty_image_side = 'FRONT'
ob_empty_002.lineart.crease_threshold = 0.0
ob_cylinder.location = (0.0, 0.0, 0.0)
ob_cylinder.scale = (0.07269, 0.07269, 0.07269)
ob_cylinder.lineart.crease_threshold = 0.0
ob_cylinder_001.location = (0.0, 0.0, 0.0)
ob_cylinder_001.scale = (0.07269, 0.07269, 0.07269)
ob_cylinder_001.lineart.crease_threshold = 0.0
_m = ob_cylinder_001.modifiers.new('Mirror', 'MIRROR')
_m.use_clip = True

# ---- collection membership
col_collection.objects.link(ob_empty)
col_collection.objects.link(ob_empty_001)
col_collection.objects.link(ob_empty_002)
col_collection.objects.link(ob_cylinder)
col_collection.objects.link(ob_cylinder_001)

# ---- scene / render settings (as saved in the file)
scene.frame_start = 1; scene.frame_end = 250; scene.frame_set(1)
scene.render.engine = 'BLENDER_EEVEE_NEXT'
scene.cycles.use_denoising = False
scene.cycles.samples = 128
scene.cycles.sampling_pattern = 'TABULATED_SOBOL'
scene.cycles.use_adaptive_sampling = False
scene.cycles.use_light_tree = False
scene.view_settings.view_transform = 'Standard'
bpy.context.view_layer.update()

# ---- added for rendering (the .blend has no active camera and no usable light): camera, sun
cam_auto = bpy.data.cameras.new('AutoCamera')
cam_auto.lens = 50.0
cam_auto.sensor_width = 36.0
cam_auto.clip_end = 1000.0
ob_auto_camera = bpy.data.objects.new('AutoCamera', cam_auto)
scene.collection.objects.link(ob_auto_camera)
ob_auto_camera.location = (3.02239, -3.62184, 3.66091)
ob_auto_camera.rotation_euler = (1.09748, -7.21219e-08, 0.694738)
scene.camera = ob_auto_camera
light_auto_sun = bpy.data.lights.new('AutoSun', 'SUN')
light_auto_sun.energy = 3.0
light_auto_sun.angle = 0.0523599
ob_auto_sun = bpy.data.objects.new('AutoSun', light_auto_sun)
scene.collection.objects.link(ob_auto_sun)
ob_auto_sun.rotation_euler = (0.872665, 0.174533, 0.523599)
bpy.context.view_layer.update()
